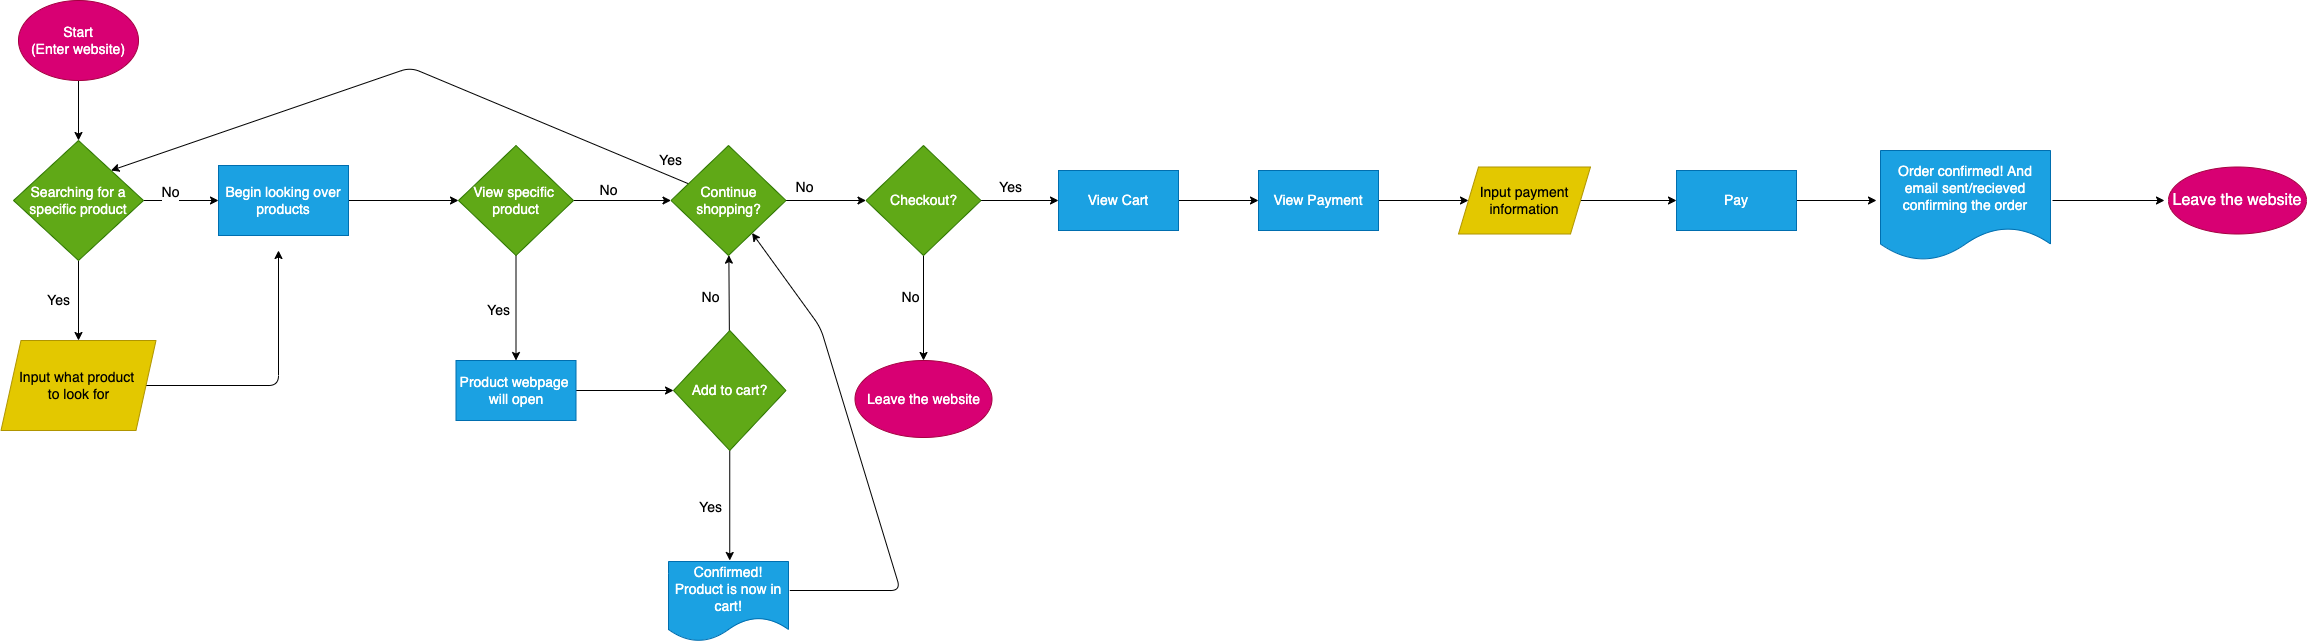

The diagram above was exported from draw.io. Its source (the exported page's mxGraphModel, read from the mxfile embedded in the PNG):
<mxGraphModel dx="2100" dy="1730" grid="1" gridSize="10" guides="1" tooltips="1" connect="1" arrows="1" fold="1" page="1" pageScale="1" pageWidth="850" pageHeight="1100" math="0" shadow="0">
  <root>
    <mxCell id="0" />
    <mxCell id="1" parent="0" />
    <mxCell id="5" value="" style="edgeStyle=none;html=1;fontSize=14;" edge="1" parent="1" source="2" target="4">
      <mxGeometry relative="1" as="geometry" />
    </mxCell>
    <mxCell id="2" value="&lt;font style=&quot;font-size: 14px&quot;&gt;Start&lt;br&gt;(Enter website)&lt;/font&gt;" style="ellipse;whiteSpace=wrap;html=1;fillColor=#d80073;fontColor=#ffffff;strokeColor=#A50040;" vertex="1" parent="1">
      <mxGeometry x="-782" y="43" width="120" height="80" as="geometry" />
    </mxCell>
    <mxCell id="8" value="" style="edgeStyle=none;html=1;fontSize=14;" edge="1" parent="1" source="4" target="7">
      <mxGeometry relative="1" as="geometry" />
    </mxCell>
    <mxCell id="11" value="" style="edgeStyle=none;html=1;fontSize=14;" edge="1" parent="1" source="4" target="10">
      <mxGeometry relative="1" as="geometry" />
    </mxCell>
    <mxCell id="12" value="No" style="edgeLabel;html=1;align=center;verticalAlign=middle;resizable=0;points=[];fontSize=14;" vertex="1" connectable="0" parent="11">
      <mxGeometry x="-0.0267" y="3" relative="1" as="geometry">
        <mxPoint x="-11" y="-7" as="offset" />
      </mxGeometry>
    </mxCell>
    <mxCell id="4" value="&lt;font style=&quot;font-size: 14px&quot;&gt;Searching for a specific product&lt;/font&gt;" style="rhombus;whiteSpace=wrap;html=1;fillColor=#60a917;fontColor=#ffffff;strokeColor=#2D7600;" vertex="1" parent="1">
      <mxGeometry x="-787" y="183" width="130" height="120" as="geometry" />
    </mxCell>
    <mxCell id="13" style="edgeStyle=none;html=1;fontSize=14;" edge="1" parent="1" source="7">
      <mxGeometry relative="1" as="geometry">
        <mxPoint x="-522" y="293" as="targetPoint" />
        <Array as="points">
          <mxPoint x="-522" y="428" />
        </Array>
      </mxGeometry>
    </mxCell>
    <mxCell id="7" value="&lt;font style=&quot;font-size: 14px&quot;&gt;Input what product &lt;br&gt;to look for&lt;/font&gt;" style="shape=parallelogram;perimeter=parallelogramPerimeter;whiteSpace=wrap;html=1;fixedSize=1;fillColor=#e3c800;fontColor=#000000;strokeColor=#B09500;" vertex="1" parent="1">
      <mxGeometry x="-799.5" y="383" width="155" height="90" as="geometry" />
    </mxCell>
    <mxCell id="9" value="Yes" style="text;html=1;align=center;verticalAlign=middle;resizable=0;points=[];autosize=1;strokeColor=none;fillColor=none;fontSize=14;" vertex="1" parent="1">
      <mxGeometry x="-762" y="333" width="40" height="20" as="geometry" />
    </mxCell>
    <mxCell id="15" value="" style="edgeStyle=none;html=1;fontSize=14;" edge="1" parent="1" source="10" target="14">
      <mxGeometry relative="1" as="geometry" />
    </mxCell>
    <mxCell id="10" value="&lt;font style=&quot;font-size: 14px&quot;&gt;Begin looking over products&lt;/font&gt;" style="whiteSpace=wrap;html=1;fillColor=#1ba1e2;fontColor=#ffffff;strokeColor=#006EAF;" vertex="1" parent="1">
      <mxGeometry x="-582" y="208" width="130" height="70" as="geometry" />
    </mxCell>
    <mxCell id="17" value="" style="edgeStyle=none;html=1;fontSize=14;" edge="1" parent="1" source="14" target="16">
      <mxGeometry relative="1" as="geometry" />
    </mxCell>
    <mxCell id="20" value="" style="edgeStyle=none;html=1;fontSize=14;" edge="1" parent="1" source="14" target="19">
      <mxGeometry relative="1" as="geometry" />
    </mxCell>
    <mxCell id="14" value="&lt;font style=&quot;font-size: 14px&quot;&gt;View specific &lt;br&gt;product&lt;/font&gt;" style="rhombus;whiteSpace=wrap;html=1;fillColor=#60a917;fontColor=#ffffff;strokeColor=#2D7600;" vertex="1" parent="1">
      <mxGeometry x="-342" y="188" width="115" height="110" as="geometry" />
    </mxCell>
    <mxCell id="23" value="" style="edgeStyle=none;html=1;fontSize=14;" edge="1" parent="1" source="16" target="22">
      <mxGeometry relative="1" as="geometry" />
    </mxCell>
    <mxCell id="16" value="&lt;font style=&quot;font-size: 14px&quot;&gt;Product webpage &lt;br&gt;will open&lt;/font&gt;" style="whiteSpace=wrap;html=1;fillColor=#1ba1e2;fontColor=#ffffff;strokeColor=#006EAF;" vertex="1" parent="1">
      <mxGeometry x="-344.5" y="403" width="120" height="60" as="geometry" />
    </mxCell>
    <mxCell id="18" value="Yes" style="text;html=1;align=center;verticalAlign=middle;resizable=0;points=[];autosize=1;strokeColor=none;fillColor=none;fontSize=14;" vertex="1" parent="1">
      <mxGeometry x="-322" y="343" width="40" height="20" as="geometry" />
    </mxCell>
    <mxCell id="30" style="edgeStyle=none;html=1;entryX=1;entryY=0;entryDx=0;entryDy=0;fontSize=14;" edge="1" parent="1" source="19" target="4">
      <mxGeometry relative="1" as="geometry">
        <Array as="points">
          <mxPoint x="-390" y="110" />
        </Array>
      </mxGeometry>
    </mxCell>
    <mxCell id="33" value="" style="edgeStyle=none;html=1;fontSize=14;" edge="1" parent="1" source="19" target="32">
      <mxGeometry relative="1" as="geometry" />
    </mxCell>
    <mxCell id="19" value="&lt;span style=&quot;font-size: 14px&quot;&gt;Continue shopping?&lt;/span&gt;" style="rhombus;whiteSpace=wrap;html=1;fillColor=#60a917;fontColor=#ffffff;strokeColor=#2D7600;" vertex="1" parent="1">
      <mxGeometry x="-129.5" y="188" width="115" height="110" as="geometry" />
    </mxCell>
    <mxCell id="21" value="No" style="text;html=1;align=center;verticalAlign=middle;resizable=0;points=[];autosize=1;strokeColor=none;fillColor=none;fontSize=14;" vertex="1" parent="1">
      <mxGeometry x="-207" y="223" width="30" height="20" as="geometry" />
    </mxCell>
    <mxCell id="25" value="" style="edgeStyle=none;html=1;fontSize=14;" edge="1" parent="1" source="22">
      <mxGeometry relative="1" as="geometry">
        <mxPoint x="-70.75" y="603" as="targetPoint" />
      </mxGeometry>
    </mxCell>
    <mxCell id="27" value="" style="edgeStyle=none;html=1;fontSize=14;" edge="1" parent="1" source="22" target="19">
      <mxGeometry relative="1" as="geometry" />
    </mxCell>
    <mxCell id="22" value="&lt;font style=&quot;font-size: 14px&quot;&gt;Add to cart?&lt;/font&gt;" style="rhombus;whiteSpace=wrap;html=1;fillColor=#60a917;fontColor=#ffffff;strokeColor=#2D7600;" vertex="1" parent="1">
      <mxGeometry x="-127" y="373" width="112.5" height="120" as="geometry" />
    </mxCell>
    <mxCell id="29" style="edgeStyle=none;html=1;fontSize=14;" edge="1" parent="1" target="19">
      <mxGeometry relative="1" as="geometry">
        <mxPoint x="-10.75" y="633" as="sourcePoint" />
        <mxPoint y="270" as="targetPoint" />
        <Array as="points">
          <mxPoint x="100" y="633" />
          <mxPoint x="20" y="370" />
        </Array>
      </mxGeometry>
    </mxCell>
    <mxCell id="26" value="Yes" style="text;html=1;align=center;verticalAlign=middle;resizable=0;points=[];autosize=1;strokeColor=none;fillColor=none;fontSize=14;" vertex="1" parent="1">
      <mxGeometry x="-110" y="540" width="40" height="20" as="geometry" />
    </mxCell>
    <mxCell id="28" value="No" style="text;html=1;align=center;verticalAlign=middle;resizable=0;points=[];autosize=1;strokeColor=none;fillColor=none;fontSize=14;" vertex="1" parent="1">
      <mxGeometry x="-105" y="330" width="30" height="20" as="geometry" />
    </mxCell>
    <mxCell id="31" value="Yes" style="text;html=1;align=center;verticalAlign=middle;resizable=0;points=[];autosize=1;strokeColor=none;fillColor=none;fontSize=14;" vertex="1" parent="1">
      <mxGeometry x="-150" y="193" width="40" height="20" as="geometry" />
    </mxCell>
    <mxCell id="37" value="" style="edgeStyle=none;html=1;fontSize=14;" edge="1" parent="1" source="32" target="36">
      <mxGeometry relative="1" as="geometry" />
    </mxCell>
    <mxCell id="40" value="" style="edgeStyle=none;html=1;fontSize=14;" edge="1" parent="1" source="32" target="39">
      <mxGeometry relative="1" as="geometry" />
    </mxCell>
    <mxCell id="32" value="&lt;span style=&quot;font-size: 14px&quot;&gt;Checkout?&lt;/span&gt;" style="rhombus;whiteSpace=wrap;html=1;fillColor=#60a917;fontColor=#ffffff;strokeColor=#2D7600;" vertex="1" parent="1">
      <mxGeometry x="65.5" y="188" width="115" height="110" as="geometry" />
    </mxCell>
    <mxCell id="36" value="&lt;font style=&quot;font-size: 14px&quot;&gt;Leave the website&lt;/font&gt;" style="ellipse;whiteSpace=wrap;html=1;fillColor=#d80073;strokeColor=#A50040;fontColor=#ffffff;" vertex="1" parent="1">
      <mxGeometry x="54.5" y="403" width="137" height="77" as="geometry" />
    </mxCell>
    <mxCell id="38" value="No" style="text;html=1;align=center;verticalAlign=middle;resizable=0;points=[];autosize=1;strokeColor=none;fillColor=none;fontSize=14;" vertex="1" parent="1">
      <mxGeometry x="95" y="330" width="30" height="20" as="geometry" />
    </mxCell>
    <mxCell id="43" value="" style="edgeStyle=none;html=1;fontSize=14;" edge="1" parent="1" source="39" target="42">
      <mxGeometry relative="1" as="geometry" />
    </mxCell>
    <mxCell id="39" value="&lt;font style=&quot;font-size: 14px&quot;&gt;View Cart&lt;/font&gt;" style="whiteSpace=wrap;html=1;fillColor=#1ba1e2;strokeColor=#006EAF;fontColor=#ffffff;" vertex="1" parent="1">
      <mxGeometry x="258" y="213" width="120" height="60" as="geometry" />
    </mxCell>
    <mxCell id="41" value="Yes" style="text;html=1;align=center;verticalAlign=middle;resizable=0;points=[];autosize=1;strokeColor=none;fillColor=none;fontSize=14;" vertex="1" parent="1">
      <mxGeometry x="190" y="220" width="40" height="20" as="geometry" />
    </mxCell>
    <mxCell id="45" value="" style="edgeStyle=none;html=1;fontSize=14;" edge="1" parent="1" source="42" target="44">
      <mxGeometry relative="1" as="geometry" />
    </mxCell>
    <mxCell id="42" value="&lt;font style=&quot;font-size: 14px&quot;&gt;View Payment&lt;/font&gt;" style="whiteSpace=wrap;html=1;fillColor=#1ba1e2;strokeColor=#006EAF;fontColor=#ffffff;" vertex="1" parent="1">
      <mxGeometry x="458" y="213" width="120" height="60" as="geometry" />
    </mxCell>
    <mxCell id="47" value="" style="edgeStyle=none;html=1;fontSize=14;" edge="1" parent="1" source="44" target="46">
      <mxGeometry relative="1" as="geometry" />
    </mxCell>
    <mxCell id="44" value="&lt;font style=&quot;font-size: 14px&quot;&gt;Input payment information&lt;/font&gt;" style="shape=parallelogram;perimeter=parallelogramPerimeter;whiteSpace=wrap;html=1;fixedSize=1;fillColor=#e3c800;strokeColor=#B09500;fontColor=#000000;" vertex="1" parent="1">
      <mxGeometry x="658" y="209.5" width="132" height="67" as="geometry" />
    </mxCell>
    <mxCell id="49" value="" style="edgeStyle=none;html=1;fontSize=14;" edge="1" parent="1" source="46">
      <mxGeometry relative="1" as="geometry">
        <mxPoint x="1076" y="243" as="targetPoint" />
      </mxGeometry>
    </mxCell>
    <mxCell id="46" value="&lt;font style=&quot;font-size: 14px&quot;&gt;Pay&lt;/font&gt;" style="whiteSpace=wrap;html=1;fillColor=#1ba1e2;strokeColor=#006EAF;fontColor=#ffffff;" vertex="1" parent="1">
      <mxGeometry x="876" y="213" width="120" height="60" as="geometry" />
    </mxCell>
    <mxCell id="51" value="" style="edgeStyle=none;html=1;fontSize=14;" edge="1" parent="1">
      <mxGeometry relative="1" as="geometry">
        <mxPoint x="1252" y="243" as="sourcePoint" />
        <mxPoint x="1364" y="243" as="targetPoint" />
      </mxGeometry>
    </mxCell>
    <mxCell id="50" value="&lt;font size=&quot;3&quot;&gt;Leave the website&lt;/font&gt;" style="ellipse;whiteSpace=wrap;html=1;fillColor=#d80073;strokeColor=#A50040;fontColor=#ffffff;" vertex="1" parent="1">
      <mxGeometry x="1368" y="209.5" width="138" height="67" as="geometry" />
    </mxCell>
    <mxCell id="52" value="No" style="text;html=1;align=center;verticalAlign=middle;resizable=0;points=[];autosize=1;strokeColor=none;fillColor=none;fontSize=14;" vertex="1" parent="1">
      <mxGeometry x="-10.75" y="220" width="30" height="20" as="geometry" />
    </mxCell>
    <mxCell id="54" value="Order confirmed! And email sent/recieved confirming the order" style="shape=document;whiteSpace=wrap;html=1;boundedLbl=1;labelBackgroundColor=none;fontSize=14;fillColor=#1ba1e2;fontColor=#ffffff;strokeColor=#006EAF;" vertex="1" parent="1">
      <mxGeometry x="1080" y="193" width="170" height="110" as="geometry" />
    </mxCell>
    <mxCell id="55" value="Confirmed! Product is now in cart!" style="shape=document;whiteSpace=wrap;html=1;boundedLbl=1;labelBackgroundColor=none;fontSize=14;fillColor=#1ba1e2;fontColor=#ffffff;strokeColor=#006EAF;" vertex="1" parent="1">
      <mxGeometry x="-132" y="604" width="120" height="80" as="geometry" />
    </mxCell>
  </root>
</mxGraphModel>